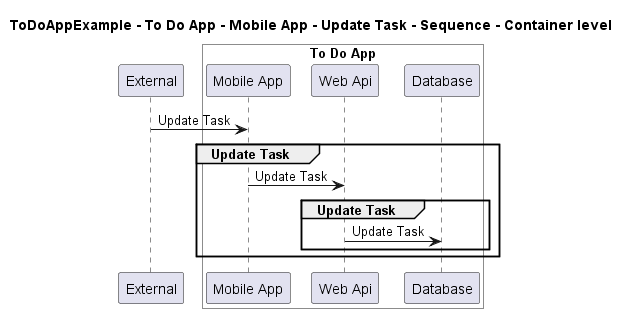

The diagram above was rendered by PlantUML. Its source (embedded in the PNG):
@startuml
!pragma layout smetana

title ToDoAppExample - To Do App - Mobile App - Update Task - Sequence - Container level

participant "External" as C4InterFlow.SoftwareSystems.ExternalSystem

box "To Do App" #White
    participant "Mobile App" as ToDoAppExample.SoftwareSystems.ToDoApp.Containers.MobileApp
    participant "Web Api" as ToDoAppExample.SoftwareSystems.ToDoApp.Containers.WebApi
    participant "Database" as ToDoAppExample.SoftwareSystems.ToDoApp.Containers.Database
end box


C4InterFlow.SoftwareSystems.ExternalSystem -> ToDoAppExample.SoftwareSystems.ToDoApp.Containers.MobileApp : Update Task
group Update Task
ToDoAppExample.SoftwareSystems.ToDoApp.Containers.MobileApp -> ToDoAppExample.SoftwareSystems.ToDoApp.Containers.WebApi : Update Task
group Update Task
ToDoAppExample.SoftwareSystems.ToDoApp.Containers.WebApi -> ToDoAppExample.SoftwareSystems.ToDoApp.Containers.Database : Update Task
end
end


@enduml